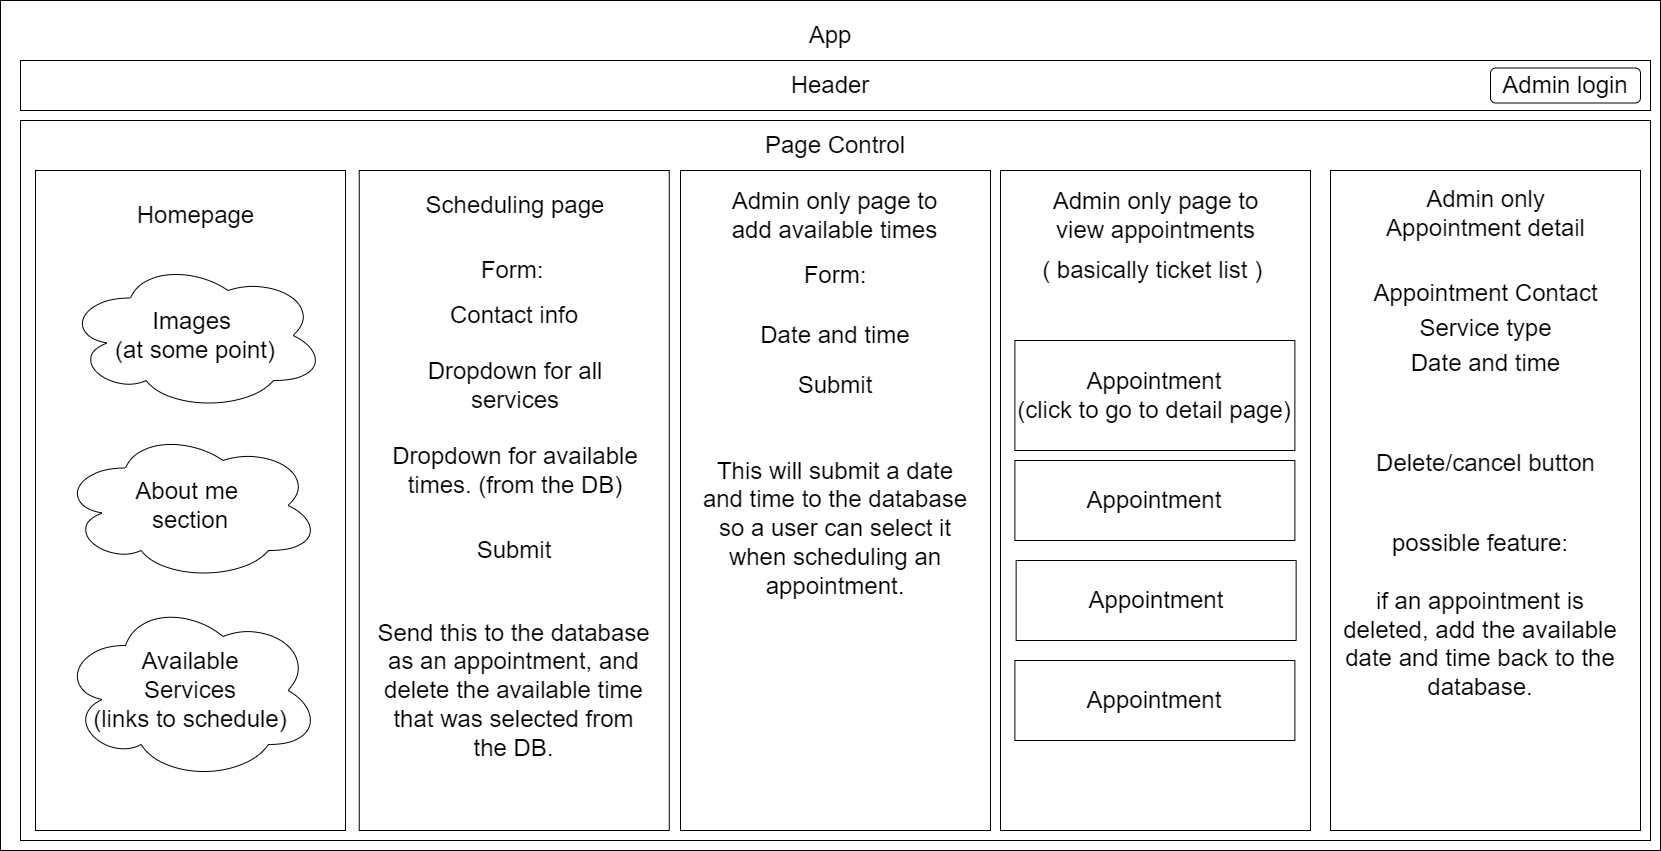

The diagram above was exported from draw.io. Its source (the exported page's mxGraphModel, read from the mxfile embedded in the PNG):
<mxGraphModel dx="1441" dy="938" grid="1" gridSize="10" guides="1" tooltips="1" connect="1" arrows="1" fold="1" page="1" pageScale="1" pageWidth="850" pageHeight="1100" math="0" shadow="0">
  <root>
    <mxCell id="0" />
    <mxCell id="1" parent="0" />
    <mxCell id="UppMcfIrzb9LvA59odYN-1" value="" style="rounded=0;whiteSpace=wrap;html=1;" parent="1" vertex="1">
      <mxGeometry x="70" y="30" width="1660" height="850" as="geometry" />
    </mxCell>
    <mxCell id="UppMcfIrzb9LvA59odYN-2" value="&lt;font style=&quot;font-size: 24px;&quot;&gt;App&lt;/font&gt;" style="text;html=1;strokeColor=none;fillColor=none;align=center;verticalAlign=middle;whiteSpace=wrap;rounded=0;" parent="1" vertex="1">
      <mxGeometry x="870" y="50" width="60" height="30" as="geometry" />
    </mxCell>
    <mxCell id="UppMcfIrzb9LvA59odYN-3" value="" style="rounded=0;whiteSpace=wrap;html=1;fontSize=24;" parent="1" vertex="1">
      <mxGeometry x="90" y="90" width="1630" height="50" as="geometry" />
    </mxCell>
    <mxCell id="UppMcfIrzb9LvA59odYN-4" value="Header" style="text;html=1;strokeColor=none;fillColor=none;align=center;verticalAlign=middle;whiteSpace=wrap;rounded=0;fontSize=24;" parent="1" vertex="1">
      <mxGeometry x="840" y="95" width="120" height="40" as="geometry" />
    </mxCell>
    <mxCell id="UppMcfIrzb9LvA59odYN-5" value="Admin login" style="rounded=1;whiteSpace=wrap;html=1;fontSize=24;" parent="1" vertex="1">
      <mxGeometry x="1560" y="97.5" width="150" height="35" as="geometry" />
    </mxCell>
    <mxCell id="UppMcfIrzb9LvA59odYN-11" value="" style="rounded=0;whiteSpace=wrap;html=1;fontSize=24;" parent="1" vertex="1">
      <mxGeometry x="90.01" y="150" width="1630" height="720" as="geometry" />
    </mxCell>
    <mxCell id="UppMcfIrzb9LvA59odYN-6" value="" style="rounded=0;whiteSpace=wrap;html=1;fontSize=24;" parent="1" vertex="1">
      <mxGeometry x="105" y="200" width="310" height="660" as="geometry" />
    </mxCell>
    <mxCell id="UppMcfIrzb9LvA59odYN-8" value="Homepage" style="text;html=1;strokeColor=none;fillColor=none;align=center;verticalAlign=middle;whiteSpace=wrap;rounded=0;fontSize=24;" parent="1" vertex="1">
      <mxGeometry x="172.5" y="230" width="185" height="30" as="geometry" />
    </mxCell>
    <mxCell id="UppMcfIrzb9LvA59odYN-9" value="Images &lt;br&gt;(at some point)" style="ellipse;shape=cloud;whiteSpace=wrap;html=1;fontSize=24;" parent="1" vertex="1">
      <mxGeometry x="135" y="290" width="260" height="150" as="geometry" />
    </mxCell>
    <mxCell id="UppMcfIrzb9LvA59odYN-10" value="About me &lt;br&gt;section" style="ellipse;shape=cloud;whiteSpace=wrap;html=1;fontSize=24;" parent="1" vertex="1">
      <mxGeometry x="130" y="460" width="260" height="150" as="geometry" />
    </mxCell>
    <mxCell id="UppMcfIrzb9LvA59odYN-12" value="Page Control" style="text;html=1;strokeColor=none;fillColor=none;align=center;verticalAlign=middle;whiteSpace=wrap;rounded=0;fontSize=24;" parent="1" vertex="1">
      <mxGeometry x="815" y="160" width="180" height="30" as="geometry" />
    </mxCell>
    <mxCell id="UppMcfIrzb9LvA59odYN-13" value="Available&lt;br&gt;Services&lt;br&gt;(links to schedule)" style="ellipse;shape=cloud;whiteSpace=wrap;html=1;fontSize=24;" parent="1" vertex="1">
      <mxGeometry x="130" y="630" width="260" height="180" as="geometry" />
    </mxCell>
    <mxCell id="UppMcfIrzb9LvA59odYN-15" value="" style="rounded=0;whiteSpace=wrap;html=1;fontSize=24;" parent="1" vertex="1">
      <mxGeometry x="428.75" y="200" width="310" height="660" as="geometry" />
    </mxCell>
    <mxCell id="UppMcfIrzb9LvA59odYN-16" value="Scheduling page" style="text;html=1;strokeColor=none;fillColor=none;align=center;verticalAlign=middle;whiteSpace=wrap;rounded=0;fontSize=24;" parent="1" vertex="1">
      <mxGeometry x="486.25" y="220" width="197.5" height="30" as="geometry" />
    </mxCell>
    <mxCell id="UppMcfIrzb9LvA59odYN-17" value="Form:&amp;nbsp;" style="text;html=1;strokeColor=none;fillColor=none;align=center;verticalAlign=middle;whiteSpace=wrap;rounded=0;fontSize=24;" parent="1" vertex="1">
      <mxGeometry x="512.5" y="280" width="145" height="40" as="geometry" />
    </mxCell>
    <mxCell id="UppMcfIrzb9LvA59odYN-19" value="Dropdown for all services" style="text;html=1;strokeColor=none;fillColor=none;align=center;verticalAlign=middle;whiteSpace=wrap;rounded=0;fontSize=24;" parent="1" vertex="1">
      <mxGeometry x="485" y="380" width="200" height="70" as="geometry" />
    </mxCell>
    <mxCell id="UppMcfIrzb9LvA59odYN-20" value="Contact info" style="text;html=1;strokeColor=none;fillColor=none;align=center;verticalAlign=middle;whiteSpace=wrap;rounded=0;fontSize=24;" parent="1" vertex="1">
      <mxGeometry x="483.75" y="310" width="200" height="70" as="geometry" />
    </mxCell>
    <mxCell id="UppMcfIrzb9LvA59odYN-21" value="Dropdown for available times. (from the DB)" style="text;html=1;strokeColor=none;fillColor=none;align=center;verticalAlign=middle;whiteSpace=wrap;rounded=0;fontSize=24;" parent="1" vertex="1">
      <mxGeometry x="455" y="460" width="260" height="80" as="geometry" />
    </mxCell>
    <mxCell id="UppMcfIrzb9LvA59odYN-22" value="Submit" style="text;html=1;strokeColor=none;fillColor=none;align=center;verticalAlign=middle;whiteSpace=wrap;rounded=0;fontSize=24;" parent="1" vertex="1">
      <mxGeometry x="453.75" y="540" width="260" height="80" as="geometry" />
    </mxCell>
    <mxCell id="UppMcfIrzb9LvA59odYN-23" value="Send this to the database as an appointment, and delete the available time that was selected from the DB." style="text;html=1;strokeColor=none;fillColor=none;align=center;verticalAlign=middle;whiteSpace=wrap;rounded=0;fontSize=24;" parent="1" vertex="1">
      <mxGeometry x="443.13" y="640" width="281.25" height="160" as="geometry" />
    </mxCell>
    <mxCell id="UppMcfIrzb9LvA59odYN-24" value="" style="rounded=0;whiteSpace=wrap;html=1;fontSize=24;" parent="1" vertex="1">
      <mxGeometry x="1070" y="200" width="310" height="660" as="geometry" />
    </mxCell>
    <mxCell id="UppMcfIrzb9LvA59odYN-25" value="Admin only page to view appointments" style="text;html=1;strokeColor=none;fillColor=none;align=center;verticalAlign=middle;whiteSpace=wrap;rounded=0;fontSize=24;" parent="1" vertex="1">
      <mxGeometry x="1098.75" y="225" width="252.5" height="40" as="geometry" />
    </mxCell>
    <mxCell id="UppMcfIrzb9LvA59odYN-27" value="( basically ticket list )&amp;nbsp;" style="text;html=1;strokeColor=none;fillColor=none;align=center;verticalAlign=middle;whiteSpace=wrap;rounded=0;fontSize=24;" parent="1" vertex="1">
      <mxGeometry x="1093.13" y="285" width="265" height="30" as="geometry" />
    </mxCell>
    <mxCell id="UppMcfIrzb9LvA59odYN-30" value="Appointment&lt;br&gt;(click to go to detail page)" style="rounded=0;whiteSpace=wrap;html=1;fontSize=24;" parent="1" vertex="1">
      <mxGeometry x="1084.38" y="370" width="280" height="110" as="geometry" />
    </mxCell>
    <mxCell id="UppMcfIrzb9LvA59odYN-31" value="Appointment" style="rounded=0;whiteSpace=wrap;html=1;fontSize=24;" parent="1" vertex="1">
      <mxGeometry x="1084.38" y="490" width="280" height="80" as="geometry" />
    </mxCell>
    <mxCell id="UppMcfIrzb9LvA59odYN-32" value="Appointment" style="rounded=0;whiteSpace=wrap;html=1;fontSize=24;" parent="1" vertex="1">
      <mxGeometry x="1085.63" y="590" width="280" height="80" as="geometry" />
    </mxCell>
    <mxCell id="UppMcfIrzb9LvA59odYN-33" value="Appointment" style="rounded=0;whiteSpace=wrap;html=1;fontSize=24;" parent="1" vertex="1">
      <mxGeometry x="1084.38" y="690" width="280" height="80" as="geometry" />
    </mxCell>
    <mxCell id="UppMcfIrzb9LvA59odYN-35" value="" style="rounded=0;whiteSpace=wrap;html=1;fontSize=24;" parent="1" vertex="1">
      <mxGeometry x="1400" y="200" width="310" height="660" as="geometry" />
    </mxCell>
    <mxCell id="UppMcfIrzb9LvA59odYN-36" value="Admin only Appointment detail" style="text;html=1;strokeColor=none;fillColor=none;align=center;verticalAlign=middle;whiteSpace=wrap;rounded=0;fontSize=24;" parent="1" vertex="1">
      <mxGeometry x="1443.75" y="215" width="222.5" height="55" as="geometry" />
    </mxCell>
    <mxCell id="UppMcfIrzb9LvA59odYN-38" value="" style="rounded=0;whiteSpace=wrap;html=1;fontSize=24;" parent="1" vertex="1">
      <mxGeometry x="750" y="200" width="310" height="660" as="geometry" />
    </mxCell>
    <mxCell id="UppMcfIrzb9LvA59odYN-40" value="Admin only page to add available times" style="text;html=1;strokeColor=none;fillColor=none;align=center;verticalAlign=middle;whiteSpace=wrap;rounded=0;fontSize=24;" parent="1" vertex="1">
      <mxGeometry x="784.38" y="215" width="241.25" height="60" as="geometry" />
    </mxCell>
    <mxCell id="UppMcfIrzb9LvA59odYN-41" value="Form:" style="text;html=1;strokeColor=none;fillColor=none;align=center;verticalAlign=middle;whiteSpace=wrap;rounded=0;fontSize=24;" parent="1" vertex="1">
      <mxGeometry x="875.01" y="290" width="60" height="30" as="geometry" />
    </mxCell>
    <mxCell id="UppMcfIrzb9LvA59odYN-42" value="Date and time" style="text;html=1;strokeColor=none;fillColor=none;align=center;verticalAlign=middle;whiteSpace=wrap;rounded=0;fontSize=24;" parent="1" vertex="1">
      <mxGeometry x="795" y="345" width="220" height="40" as="geometry" />
    </mxCell>
    <mxCell id="UppMcfIrzb9LvA59odYN-43" value="Submit" style="text;html=1;strokeColor=none;fillColor=none;align=center;verticalAlign=middle;whiteSpace=wrap;rounded=0;fontSize=24;" parent="1" vertex="1">
      <mxGeometry x="875.01" y="400" width="60" height="30" as="geometry" />
    </mxCell>
    <mxCell id="UppMcfIrzb9LvA59odYN-45" value="This will submit a date and time to the database so a user can select it when scheduling an appointment." style="text;html=1;strokeColor=none;fillColor=none;align=center;verticalAlign=middle;whiteSpace=wrap;rounded=0;fontSize=24;" parent="1" vertex="1">
      <mxGeometry x="767.1899999999999" y="485" width="275.62" height="145" as="geometry" />
    </mxCell>
    <mxCell id="UppMcfIrzb9LvA59odYN-46" value="Appointment Contact" style="text;html=1;strokeColor=none;fillColor=none;align=center;verticalAlign=middle;whiteSpace=wrap;rounded=0;fontSize=24;" parent="1" vertex="1">
      <mxGeometry x="1427.5" y="300" width="255" height="45" as="geometry" />
    </mxCell>
    <mxCell id="UppMcfIrzb9LvA59odYN-47" value="Service type" style="text;html=1;strokeColor=none;fillColor=none;align=center;verticalAlign=middle;whiteSpace=wrap;rounded=0;fontSize=24;" parent="1" vertex="1">
      <mxGeometry x="1427.5" y="335" width="255" height="45" as="geometry" />
    </mxCell>
    <mxCell id="UppMcfIrzb9LvA59odYN-48" value="Date and time" style="text;html=1;strokeColor=none;fillColor=none;align=center;verticalAlign=middle;whiteSpace=wrap;rounded=0;fontSize=24;" parent="1" vertex="1">
      <mxGeometry x="1427.5" y="370" width="255" height="45" as="geometry" />
    </mxCell>
    <mxCell id="UppMcfIrzb9LvA59odYN-49" value="Delete/cancel button" style="text;html=1;strokeColor=none;fillColor=none;align=center;verticalAlign=middle;whiteSpace=wrap;rounded=0;fontSize=24;" parent="1" vertex="1">
      <mxGeometry x="1427.5" y="470" width="255" height="45" as="geometry" />
    </mxCell>
    <mxCell id="UppMcfIrzb9LvA59odYN-51" value="possible feature:&lt;br&gt;&lt;br&gt;if an appointment is deleted, add the available date and time back to the database." style="text;html=1;strokeColor=none;fillColor=none;align=center;verticalAlign=middle;whiteSpace=wrap;rounded=0;fontSize=24;" parent="1" vertex="1">
      <mxGeometry x="1410" y="550" width="280" height="190" as="geometry" />
    </mxCell>
  </root>
</mxGraphModel>